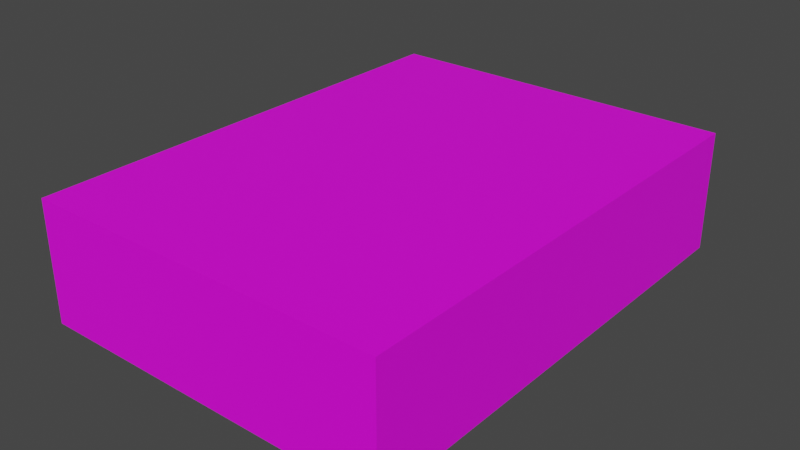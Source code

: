 # Source: boost_panel.blend  (saved by Blender 3.2.14; exported with 4.5.12 LTS)
import bpy
from mathutils import Matrix  # noqa: F401  (used for matrix-valued properties, if any)

bpy.ops.wm.read_factory_settings(use_empty=True)
scene = bpy.context.scene
scene.name = 'Scene'

# ---- images (referenced by path relative to the original .blend; pixels are not part of the script)
import os
ASSET_DIR = os.environ.get("B2B_ASSET_DIR", "")  # directory of the original .blend (textures are referenced by path, not embedded)
HERE = os.path.dirname(os.path.abspath(__file__))  # packed textures are extracted next to this script under _unpacked/

def load_image(name, relpath, width, height, colorspace="sRGB"):
    """Load a texture the original file referenced (path relative to the .blend, or extracted next to this script)."""
    p = next((c for c in (os.path.join(HERE, relpath), os.path.join(ASSET_DIR, relpath)) if relpath and os.path.exists(c)), "")
    if p:
        img = bpy.data.images.load(p, check_existing=True)
        img.name = name
    else:  # same state as the original file: an image datablock whose file is absent (Cycles renders it pink)
        img = bpy.data.images.new(name, width, height)
        img.source = "FILE"
        img.filepath = "//" + (relpath or name)
    img.colorspace_settings.name = colorspace
    return img
img_boost_panel_png = load_image('boost_panel.png', 'boost_panel.png', 1024, 1024, 'sRGB')

# ---- materials (node trees are filled in below, after node groups)
mat_material_001 = bpy.data.materials.new('Material.001')
mat_material_001.use_transparent_shadow = False

# ---- material node trees
mat_material_001.use_nodes = True; mat_material_001.node_tree.nodes.clear()
_N = mat_material_001.node_tree.nodes; _L = mat_material_001.node_tree.links
n0 = _N.new('ShaderNodeBsdfPrincipled'); n0.name = 'Principled BSDF'; n0.location = (10, 300)
n0.distribution = 'GGX'
n0.subsurface_method = 'RANDOM_WALK_SKIN'
n0.inputs[3].default_value = 1.45
n0.inputs[27].default_value = (0.0, 0.0, 0.0, 1.0)
n0.inputs[28].default_value = 1.0
n1 = _N.new('ShaderNodeOutputMaterial'); n1.name = 'Material Output'; n1.location = (300, 300)
n2 = _N.new('ShaderNodeTexImage'); n2.name = 'Image Texture'; n2.location = (-280, 280)
n2.image = img_boost_panel_png
n2.interpolation = 'Closest'
_L.new(n0.outputs[0], n1.inputs[0])
_L.new(n2.outputs[0], n0.inputs[0])
n1.is_active_output = True

# ---- world
world_world = bpy.data.worlds.new('World'); scene.world = world_world
world_world.use_nodes = True; world_world.node_tree.nodes.clear()
_N = world_world.node_tree.nodes; _L = world_world.node_tree.links
n0 = _N.new('ShaderNodeOutputWorld'); n0.name = 'World Output'; n0.location = (300, 300)
n1 = _N.new('ShaderNodeBackground'); n1.name = 'Background'; n1.location = (10, 300)
n1.inputs[0].default_value = (0.05088, 0.05088, 0.05088, 1.0)
_L.new(n1.outputs[0], n0.inputs[0])
n0.is_active_output = True
world_world.color = (0.05088, 0.05088, 0.05088)
world_world.use_sun_shadow = False
world_world.sun_shadow_jitter_overblur = 0.0

# ---- meshes
me_cube_001 = bpy.data.meshes.new('Cube.001')
me_cube_001.from_pydata([(-1.5, -2.0, -0.95), (-1.5, -2.0, 0.05), (-1.5, 2.0, -0.95), (-1.5, 2.0, 0.05), (1.5, -2.0, -0.95), (1.5, -2.0, 0.05), (1.5, 2.0, -0.95), (1.5, 2.0, 0.05)], [], [(0, 1, 3, 2), (2, 3, 7, 6), (6, 7, 5, 4), (4, 5, 1, 0), (2, 6, 4, 0), (7, 3, 1, 5)])
_uv = me_cube_001.uv_layers.new(name='UVMap')
_uv.uv.foreach_set('vector', [0.125, 0.7857, 7.62e-05, 0.7857, 7.621e-05, 0.5, 0.125, 0.5, 0.125, 0.5, 7.621e-05, 0.5, 7.621e-05, 0.2857, 0.125, 0.2857, 0.125, 0.2857, 7.621e-05, 0.2857, 7.625e-05, 7.62e-05, 0.125, 7.621e-05, 0.125, 0.9999, 7.621e-05, 0.9999, 7.62e-05, 0.7857, 0.125, 0.7857, 1.0, 1.0, 0.2501, 1.0, 0.2501, 0.0001523, 1.0, 0.0001523, 1.0, 1.0, 0.2501, 1.0, 0.2501, 0.0001519, 1.0, 0.0001521])
me_cube_001.materials.append(mat_material_001)
me_cube_001.update()

# ---- objects
ob_cube = bpy.data.objects.new('Cube', me_cube_001)

# ---- transforms, parenting, visibility, modifiers, constraints
ob_cube.location = (0.0, 0.0, 0.0)

# ---- collection membership
scene.collection.objects.link(ob_cube)

# ---- scene / render settings (as saved in the file)
scene.frame_start = 1; scene.frame_end = 250; scene.frame_set(1)
scene.render.engine = 'BLENDER_EEVEE_NEXT'
scene.cycles.sampling_pattern = 'TABULATED_SOBOL'
scene.cycles.use_light_tree = False
scene.view_settings.view_transform = 'Filmic'
bpy.context.view_layer.update()

# ---- added for rendering (the .blend has no active camera and no usable light): camera, sun
cam_auto = bpy.data.cameras.new('AutoCamera')
cam_auto.lens = 50.0
cam_auto.sensor_width = 36.0
cam_auto.clip_end = 1000.0
ob_auto_camera = bpy.data.objects.new('AutoCamera', cam_auto)
scene.collection.objects.link(ob_auto_camera)
ob_auto_camera.location = (4.71774, -5.66129, 3.32419)
ob_auto_camera.rotation_euler = (1.09748, -7.21219e-08, 0.694738)
scene.camera = ob_auto_camera
light_auto_sun = bpy.data.lights.new('AutoSun', 'SUN')
light_auto_sun.energy = 3.0
light_auto_sun.angle = 0.0523599
ob_auto_sun = bpy.data.objects.new('AutoSun', light_auto_sun)
scene.collection.objects.link(ob_auto_sun)
ob_auto_sun.rotation_euler = (0.872665, 0.174533, 0.523599)
bpy.context.view_layer.update()
